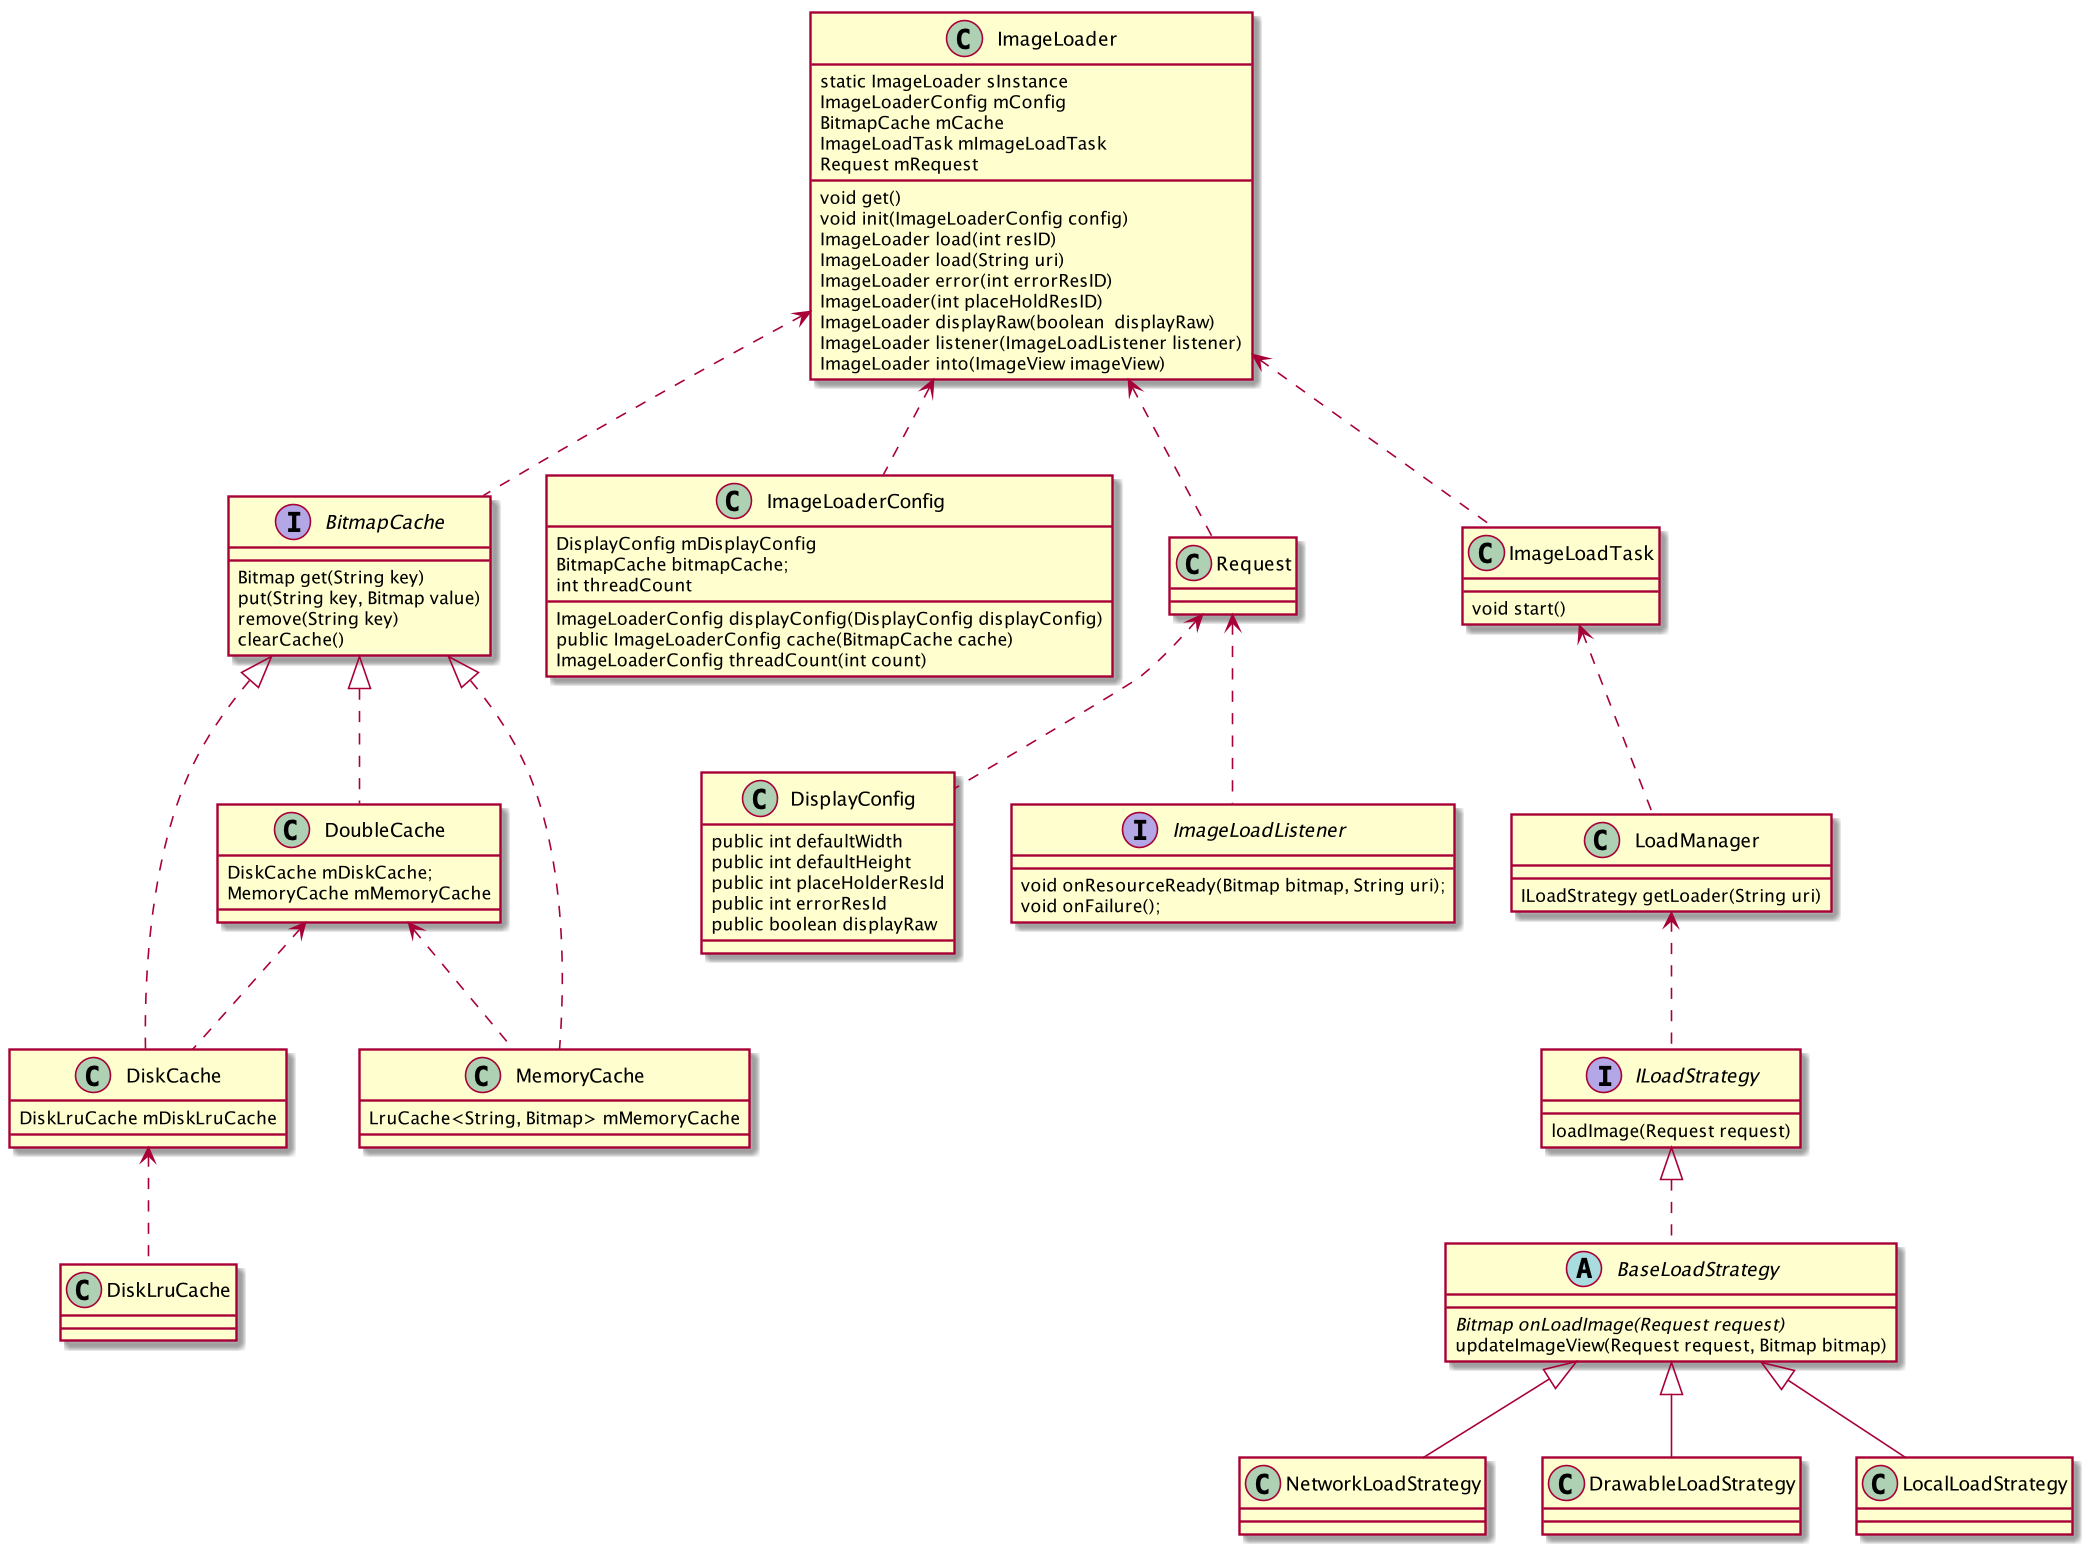

The diagram above was rendered by PlantUML. Its source (embedded in the PNG):
@startuml

interface BitmapCache
class DiskCache
class DiskLruCache
class DoubleCache
class MemoryCache

class ImageLoaderConfig
class DisplayConfig

interface ImageLoadListener

interface ILoadStrategy
abstract BaseLoadStrategy
class NetworkLoadStrategy
class DrawableLoadStrategy
class LocalLoadStrategy
class LoadManager

class Request
class ImageLoadTask

class ImageLoader

BitmapCache <|.. DiskCache
BitmapCache <|.. DoubleCache
BitmapCache <|.. MemoryCache

ILoadStrategy <|.. BaseLoadStrategy
BaseLoadStrategy <|-- NetworkLoadStrategy
BaseLoadStrategy <|-- DrawableLoadStrategy
BaseLoadStrategy <|-- LocalLoadStrategy

interface BitmapCache {
Bitmap get(String key)
put(String key, Bitmap value)
remove(String key)
clearCache()
}

interface ILoadStrategy {
loadImage(Request request)
}

abstract class BaseLoadStrategy {
{abstract} Bitmap onLoadImage(Request request)
updateImageView(Request request, Bitmap bitmap)
}

class DiskCache {
DiskLruCache mDiskLruCache
}

class MemoryCache {
LruCache<String, Bitmap> mMemoryCache
}

DiskCache <.. DiskLruCache
DoubleCache <.. MemoryCache
DoubleCache <.. DiskCache


class ImageLoader {
static ImageLoader sInstance
ImageLoaderConfig mConfig
BitmapCache mCache
ImageLoadTask mImageLoadTask
Request mRequest

void get()
void init(ImageLoaderConfig config)
ImageLoader load(int resID)
ImageLoader load(String uri)
ImageLoader error(int errorResID)
ImageLoader(int placeHoldResID)
ImageLoader displayRaw(boolean  displayRaw)
ImageLoader listener(ImageLoadListener listener)
ImageLoader into(ImageView imageView)
}

class ImageLoadTask {
void start()
}

class DoubleCache {
DiskCache mDiskCache;
MemoryCache mMemoryCache
}

ImageLoader <.. ImageLoadTask
ImageLoader <.. Request
ImageLoader <.. ImageLoaderConfig
ImageLoader <.. BitmapCache

Request <.. DisplayConfig
Request <.. ImageLoadListener

class LoadManager {
ILoadStrategy getLoader(String uri)
}

LoadManager <.. ILoadStrategy
ImageLoadTask <.. LoadManager

class ImageLoaderConfig {
DisplayConfig mDisplayConfig
BitmapCache bitmapCache;
int threadCount
ImageLoaderConfig displayConfig(DisplayConfig displayConfig)
public ImageLoaderConfig cache(BitmapCache cache)
ImageLoaderConfig threadCount(int count)
}

interface ImageLoadListener {
void onResourceReady(Bitmap bitmap, String uri);
void onFailure();
}

class DisplayConfig{
public int defaultWidth
public int defaultHeight
public int placeHolderResId
public int errorResId
public boolean displayRaw
}
@enduml